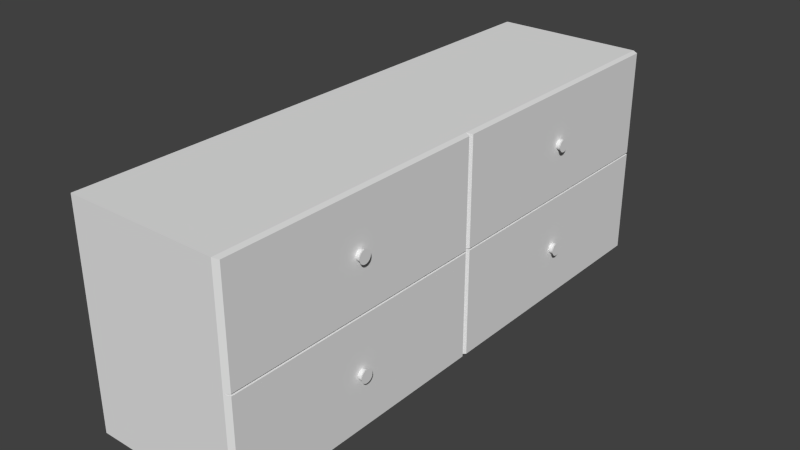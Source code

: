 # Source: Schlafzimmer_Kommode.blend  (saved by Blender 2.74.0; exported with 4.5.12 LTS)
import bpy
from mathutils import Matrix  # noqa: F401  (used for matrix-valued properties, if any)

bpy.ops.wm.read_factory_settings(use_empty=True)
scene = bpy.context.scene
scene.name = 'Scene'

# ---- collections
col_collection_1 = bpy.data.collections.new('Collection 1'); scene.collection.children.link(col_collection_1)

# ---- materials (node trees are filled in below, after node groups)
mat_material_003 = bpy.data.materials.new('Material.003')
mat_material_003.alpha_threshold = 0.0
mat_material_003.use_transparent_shadow = False
mat_material_003.roughness = 0.5
mat_material_003.line_color = (0.0, 0.0, 0.0, 1.0)
mat_material_001 = bpy.data.materials.new('Material.001')
mat_material_001.alpha_threshold = 0.0
mat_material_001.use_transparent_shadow = False
mat_material_001.roughness = 0.5
mat_material_001.line_color = (0.0, 0.0, 0.0, 1.0)
mat_material_004 = bpy.data.materials.new('Material.004')
mat_material_004.alpha_threshold = 0.0
mat_material_004.use_transparent_shadow = False
mat_material_004.roughness = 0.5
mat_material_004.line_color = (0.0, 0.0, 0.0, 1.0)
mat_material_005 = bpy.data.materials.new('Material.005')
mat_material_005.alpha_threshold = 0.0
mat_material_005.use_transparent_shadow = False
mat_material_005.roughness = 0.5
mat_material_005.line_color = (0.0, 0.0, 0.0, 1.0)
mat_material_006 = bpy.data.materials.new('Material.006')
mat_material_006.alpha_threshold = 0.0
mat_material_006.use_transparent_shadow = False
mat_material_006.roughness = 0.5
mat_material_006.line_color = (0.0, 0.0, 0.0, 1.0)

# ---- material node trees

# ---- world
world_world = bpy.data.worlds.new('World'); scene.world = world_world
world_world.color = (0.05088, 0.05088, 0.05088)
world_world.use_sun_shadow = False
world_world.sun_shadow_jitter_overblur = 0.0
world_world.cycles.sampling_method = 'MANUAL'
world_world.cycles.sample_map_resolution = 256

# ---- meshes
me_cube_003 = bpy.data.meshes.new('Cube.003')
me_cube_003.from_pydata([(1.0, 1.0, -0.1991), (1.0, -1.0, -0.1991), (-1.0, -1.0, -0.1991), (-1.0, 1.0, -0.1991), (1.0, 1.0, 1.801), (1.0, -1.0, 1.801), (-1.0, -1.0, 1.801), (-1.0, 1.0, 1.801), (1.0, -5.364e-07, 1.801), (2.384e-07, 1.0, 1.801), (-5.364e-07, -1.0, 1.801), (-1.0, 1.788e-07, 1.801), (1.0, -5.364e-07, 1.801), (1.0, -1.0, 1.801), (2.384e-07, 1.0, 1.801), (-1.0, 1.0, 1.801), (-5.364e-07, -1.0, 1.801), (-1.0, -1.0, 1.801), (-1.0, 1.788e-07, 1.801), (1.0, 1.0, 1.801), (-1.49e-07, -1.788e-07, 1.801), (-0.01, -0.99, 1.872), (-0.99, -0.99, 1.872), (-0.99, -0.01, 1.872), (-0.01, -0.01, 1.872), (-0.01, 0.99, 1.872), (-0.99, 0.99, 1.872), (-0.99, 0.01, 1.872), (-0.01, 0.01, 1.872), (0.99, 0.99, 1.872), (0.99, 0.009999, 1.872), (0.01, 0.99, 1.872), (0.01, 0.01, 1.872), (0.99, -0.01, 1.872), (0.99, -0.99, 1.872), (0.009999, -0.99, 1.872), (0.01, -0.01, 1.872), (-0.5005, -0.4815, 1.89), (-0.5005, -0.4815, 1.916), (-0.4913, -0.4819, 1.89), (-0.4913, -0.4819, 1.916), (-0.4824, -0.483, 1.89), (-0.4824, -0.483, 1.916), (-0.4742, -0.4847, 1.89), (-0.4742, -0.4847, 1.916), (-0.467, -0.487, 1.89), (-0.467, -0.487, 1.916), (-0.4612, -0.4898, 1.89), (-0.4612, -0.4898, 1.916), (-0.4568, -0.493, 1.89), (-0.4568, -0.493, 1.916), (-0.4541, -0.4965, 1.89), (-0.4541, -0.4965, 1.916), (-0.4532, -0.5001, 1.89), (-0.4532, -0.5001, 1.916), (-0.4541, -0.5037, 1.89), (-0.4541, -0.5037, 1.916), (-0.4568, -0.5072, 1.89), (-0.4568, -0.5072, 1.916), (-0.4612, -0.5104, 1.89), (-0.4612, -0.5104, 1.916), (-0.467, -0.5132, 1.89), (-0.467, -0.5132, 1.916), (-0.4742, -0.5155, 1.89), (-0.4742, -0.5155, 1.916), (-0.4824, -0.5172, 1.89), (-0.4824, -0.5172, 1.916), (-0.4913, -0.5183, 1.89), (-0.4913, -0.5183, 1.916), (-0.5005, -0.5186, 1.89), (-0.5005, -0.5186, 1.916), (-0.5097, -0.5183, 1.89), (-0.5097, -0.5183, 1.916), (-0.5186, -0.5172, 1.89), (-0.5186, -0.5172, 1.916), (-0.5268, -0.5155, 1.89), (-0.5268, -0.5155, 1.916), (-0.534, -0.5132, 1.89), (-0.534, -0.5132, 1.916), (-0.5398, -0.5104, 1.89), (-0.5398, -0.5104, 1.916), (-0.5442, -0.5072, 1.89), (-0.5442, -0.5072, 1.916), (-0.5469, -0.5037, 1.89), (-0.5469, -0.5037, 1.916), (-0.5478, -0.5001, 1.89), (-0.5478, -0.5001, 1.916), (-0.5469, -0.4965, 1.89), (-0.5469, -0.4965, 1.916), (-0.5442, -0.493, 1.89), (-0.5442, -0.493, 1.916), (-0.5398, -0.4898, 1.89), (-0.5398, -0.4898, 1.916), (-0.534, -0.487, 1.89), (-0.534, -0.487, 1.916), (-0.5268, -0.4847, 1.89), (-0.5268, -0.4847, 1.916), (-0.5186, -0.483, 1.89), (-0.5186, -0.483, 1.916), (-0.5097, -0.4819, 1.89), (-0.5097, -0.4819, 1.916), (-0.4888, -0.4771, 1.944), (-0.5005, -0.4766, 1.944), (-0.4776, -0.4784, 1.944), (-0.4673, -0.4806, 1.944), (-0.4582, -0.4835, 1.944), (-0.4508, -0.4871, 1.944), (-0.4452, -0.4911, 1.944), (-0.4418, -0.4955, 1.944), (-0.4407, -0.5001, 1.944), (-0.4418, -0.5047, 1.944), (-0.4452, -0.5091, 1.944), (-0.4508, -0.5131, 1.944), (-0.4582, -0.5167, 1.944), (-0.4673, -0.5196, 1.944), (-0.4776, -0.5218, 1.944), (-0.4888, -0.5231, 1.944), (-0.5005, -0.5235, 1.944), (-0.5122, -0.5231, 1.944), (-0.5234, -0.5218, 1.944), (-0.5337, -0.5196, 1.944), (-0.5428, -0.5167, 1.944), (-0.5502, -0.5131, 1.944), (-0.5558, -0.5091, 1.944), (-0.5592, -0.5047, 1.944), (-0.5603, -0.5001, 1.944), (-0.5592, -0.4955, 1.944), (-0.5558, -0.4911, 1.944), (-0.5502, -0.4871, 1.944), (-0.5428, -0.4835, 1.944), (-0.5337, -0.4806, 1.944), (-0.5234, -0.4784, 1.944), (-0.5122, -0.4771, 1.944), (-0.5005, -0.4815, 1.872), (-0.4913, -0.4819, 1.872), (-0.4824, -0.483, 1.872), (-0.4742, -0.4847, 1.872), (-0.467, -0.487, 1.872), (-0.4612, -0.4898, 1.872), (-0.4568, -0.493, 1.872), (-0.4541, -0.4965, 1.872), (-0.4532, -0.5001, 1.872), (-0.4541, -0.5037, 1.872), (-0.4568, -0.5072, 1.872), (-0.4612, -0.5104, 1.872), (-0.467, -0.5132, 1.872), (-0.4742, -0.5155, 1.872), (-0.4824, -0.5172, 1.872), (-0.4913, -0.5183, 1.872), (-0.5005, -0.5186, 1.872), (-0.5097, -0.5183, 1.872), (-0.5186, -0.5172, 1.872), (-0.5268, -0.5155, 1.872), (-0.534, -0.5132, 1.872), (-0.5398, -0.5104, 1.872), (-0.5442, -0.5072, 1.872), (-0.5469, -0.5037, 1.872), (-0.5478, -0.5001, 1.872), (-0.5469, -0.4965, 1.872), (-0.5442, -0.493, 1.872), (-0.5398, -0.4898, 1.872), (-0.534, -0.487, 1.872), (-0.5268, -0.4847, 1.872), (-0.5186, -0.483, 1.872), (-0.5097, -0.4819, 1.872), (0.4999, -0.4815, 1.89), (0.4999, -0.4815, 1.916), (0.5091, -0.4818, 1.89), (0.5091, -0.4818, 1.916), (0.518, -0.4829, 1.89), (0.518, -0.4829, 1.916), (0.5261, -0.4846, 1.89), (0.5261, -0.4846, 1.916), (0.5333, -0.4869, 1.89), (0.5333, -0.4869, 1.916), (0.5392, -0.4897, 1.89), (0.5392, -0.4897, 1.916), (0.5436, -0.4929, 1.89), (0.5436, -0.4929, 1.916), (0.5463, -0.4964, 1.89), (0.5463, -0.4964, 1.916), (0.5472, -0.5, 1.89), (0.5472, -0.5, 1.916), (0.5463, -0.5036, 1.89), (0.5463, -0.5036, 1.916), (0.5436, -0.5071, 1.89), (0.5436, -0.5071, 1.916), (0.5392, -0.5103, 1.89), (0.5392, -0.5103, 1.916), (0.5333, -0.5131, 1.89), (0.5333, -0.5131, 1.916), (0.5261, -0.5154, 1.89), (0.5261, -0.5154, 1.916), (0.518, -0.5171, 1.89), (0.518, -0.5171, 1.916), (0.5091, -0.5182, 1.89), (0.5091, -0.5182, 1.916), (0.4999, -0.5186, 1.89), (0.4999, -0.5186, 1.916), (0.4906, -0.5182, 1.89), (0.4906, -0.5182, 1.916), (0.4818, -0.5171, 1.89), (0.4818, -0.5171, 1.916), (0.4736, -0.5154, 1.89), (0.4736, -0.5154, 1.916), (0.4664, -0.5131, 1.89), (0.4664, -0.5131, 1.916), (0.4605, -0.5103, 1.89), (0.4605, -0.5103, 1.916), (0.4562, -0.5071, 1.89), (0.4562, -0.5071, 1.916), (0.4535, -0.5036, 1.89), (0.4535, -0.5036, 1.916), (0.4525, -0.5, 1.89), (0.4525, -0.5, 1.916), (0.4535, -0.4964, 1.89), (0.4535, -0.4964, 1.916), (0.4562, -0.4929, 1.89), (0.4562, -0.4929, 1.916), (0.4605, -0.4897, 1.89), (0.4605, -0.4897, 1.916), (0.4664, -0.4869, 1.89), (0.4664, -0.4869, 1.916), (0.4736, -0.4846, 1.89), (0.4736, -0.4846, 1.916), (0.4818, -0.4829, 1.89), (0.4818, -0.4829, 1.916), (0.4906, -0.4818, 1.89), (0.4906, -0.4818, 1.916), (0.5115, -0.477, 1.943), (0.4999, -0.4766, 1.943), (0.5227, -0.4783, 1.943), (0.5331, -0.4805, 1.943), (0.5422, -0.4834, 1.943), (0.5496, -0.487, 1.943), (0.5551, -0.491, 1.943), (0.5585, -0.4954, 1.943), (0.5597, -0.5, 1.943), (0.5585, -0.5046, 1.943), (0.5551, -0.509, 1.943), (0.5496, -0.513, 1.943), (0.5422, -0.5166, 1.943), (0.5331, -0.5195, 1.943), (0.5227, -0.5217, 1.943), (0.5115, -0.523, 1.943), (0.4999, -0.5235, 1.943), (0.4882, -0.523, 1.943), (0.477, -0.5217, 1.943), (0.4666, -0.5195, 1.943), (0.4576, -0.5166, 1.943), (0.4501, -0.513, 1.943), (0.4446, -0.509, 1.943), (0.4412, -0.5046, 1.943), (0.44, -0.5, 1.943), (0.4412, -0.4954, 1.943), (0.4446, -0.491, 1.943), (0.4501, -0.487, 1.943), (0.4576, -0.4834, 1.943), (0.4666, -0.4805, 1.943), (0.477, -0.4783, 1.943), (0.4882, -0.477, 1.943), (0.4999, -0.4815, 1.871), (0.5091, -0.4818, 1.871), (0.518, -0.4829, 1.871), (0.5261, -0.4846, 1.871), (0.5333, -0.4869, 1.871), (0.5392, -0.4897, 1.871), (0.5436, -0.4929, 1.871), (0.5463, -0.4964, 1.871), (0.5472, -0.5, 1.871), (0.5463, -0.5036, 1.871), (0.5436, -0.5071, 1.871), (0.5392, -0.5103, 1.871), (0.5333, -0.5131, 1.871), (0.5261, -0.5154, 1.871), (0.518, -0.5171, 1.871), (0.5091, -0.5182, 1.871), (0.4999, -0.5186, 1.871), (0.4906, -0.5182, 1.871), (0.4818, -0.5171, 1.871), (0.4736, -0.5154, 1.871), (0.4664, -0.5131, 1.871), (0.4605, -0.5103, 1.871), (0.4562, -0.5071, 1.871), (0.4535, -0.5036, 1.871), (0.4525, -0.5, 1.871), (0.4535, -0.4964, 1.871), (0.4562, -0.4929, 1.871), (0.4605, -0.4897, 1.871), (0.4664, -0.4869, 1.871), (0.4736, -0.4846, 1.871), (0.4818, -0.4829, 1.871), (0.4906, -0.4818, 1.871), (0.4994, 0.5185, 1.891), (0.4994, 0.5185, 1.917), (0.5086, 0.5182, 1.891), (0.5086, 0.5182, 1.917), (0.5175, 0.5171, 1.891), (0.5175, 0.5171, 1.917), (0.5257, 0.5154, 1.891), (0.5257, 0.5154, 1.917), (0.5329, 0.5131, 1.891), (0.5329, 0.5131, 1.917), (0.5387, 0.5103, 1.891), (0.5387, 0.5103, 1.917), (0.5431, 0.5071, 1.891), (0.5431, 0.5071, 1.917), (0.5458, 0.5036, 1.891), (0.5458, 0.5036, 1.917), (0.5467, 0.5, 1.891), (0.5467, 0.5, 1.917), (0.5458, 0.4964, 1.891), (0.5458, 0.4964, 1.917), (0.5431, 0.4929, 1.891), (0.5431, 0.4929, 1.917), (0.5387, 0.4897, 1.891), (0.5387, 0.4897, 1.917), (0.5329, 0.4869, 1.891), (0.5329, 0.4869, 1.917), (0.5257, 0.4846, 1.891), (0.5257, 0.4846, 1.917), (0.5175, 0.4828, 1.891), (0.5175, 0.4828, 1.917), (0.5086, 0.4818, 1.891), (0.5086, 0.4818, 1.917), (0.4994, 0.4814, 1.891), (0.4994, 0.4814, 1.917), (0.4902, 0.4818, 1.891), (0.4902, 0.4818, 1.917), (0.4813, 0.4828, 1.891), (0.4813, 0.4828, 1.917), (0.4731, 0.4846, 1.891), (0.4731, 0.4846, 1.917), (0.4659, 0.4869, 1.891), (0.4659, 0.4869, 1.917), (0.4601, 0.4897, 1.891), (0.4601, 0.4897, 1.917), (0.4557, 0.4929, 1.891), (0.4557, 0.4929, 1.917), (0.453, 0.4964, 1.891), (0.453, 0.4964, 1.917), (0.4521, 0.5, 1.891), (0.4521, 0.5, 1.917), (0.453, 0.5036, 1.891), (0.453, 0.5036, 1.917), (0.4557, 0.5071, 1.891), (0.4557, 0.5071, 1.917), (0.4601, 0.5103, 1.891), (0.4601, 0.5103, 1.917), (0.4659, 0.5131, 1.891), (0.4659, 0.5131, 1.917), (0.4731, 0.5154, 1.891), (0.4731, 0.5154, 1.917), (0.4813, 0.5171, 1.891), (0.4813, 0.5171, 1.917), (0.4902, 0.5182, 1.891), (0.4902, 0.5182, 1.917), (0.5111, 0.523, 1.944), (0.4994, 0.5234, 1.944), (0.5223, 0.5217, 1.944), (0.5326, 0.5195, 1.944), (0.5417, 0.5166, 1.944), (0.5491, 0.513, 1.944), (0.5547, 0.509, 1.944), (0.5581, 0.5046, 1.944), (0.5592, 0.5, 1.944), (0.5581, 0.4954, 1.944), (0.5547, 0.491, 1.944), (0.5491, 0.487, 1.944), (0.5417, 0.4834, 1.944), (0.5326, 0.4805, 1.944), (0.5223, 0.4783, 1.944), (0.5111, 0.477, 1.944), (0.4994, 0.4765, 1.944), (0.4877, 0.477, 1.944), (0.4765, 0.4783, 1.944), (0.4662, 0.4805, 1.944), (0.4571, 0.4834, 1.944), (0.4497, 0.487, 1.944), (0.4441, 0.491, 1.944), (0.4407, 0.4954, 1.944), (0.4396, 0.5, 1.944), (0.4407, 0.5046, 1.944), (0.4441, 0.509, 1.944), (0.4497, 0.513, 1.944), (0.4571, 0.5166, 1.944), (0.4662, 0.5195, 1.944), (0.4765, 0.5217, 1.944), (0.4877, 0.523, 1.944), (0.4994, 0.5185, 1.872), (0.5086, 0.5182, 1.872), (0.5175, 0.5171, 1.872), (0.5257, 0.5154, 1.872), (0.5329, 0.5131, 1.872), (0.5387, 0.5103, 1.872), (0.5431, 0.5071, 1.872), (0.5458, 0.5036, 1.872), (0.5467, 0.5, 1.872), (0.5458, 0.4964, 1.872), (0.5431, 0.4929, 1.872), (0.5387, 0.4897, 1.872), (0.5329, 0.4869, 1.872), (0.5257, 0.4846, 1.872), (0.5175, 0.4828, 1.872), (0.5086, 0.4818, 1.872), (0.4994, 0.4814, 1.872), (0.4902, 0.4818, 1.872), (0.4813, 0.4828, 1.872), (0.4731, 0.4846, 1.872), (0.4659, 0.4869, 1.872), (0.4601, 0.4897, 1.872), (0.4557, 0.4929, 1.872), (0.453, 0.4964, 1.872), (0.4521, 0.5, 1.872), (0.453, 0.5036, 1.872), (0.4557, 0.5071, 1.872), (0.4601, 0.5103, 1.872), (0.4659, 0.5131, 1.872), (0.4731, 0.5154, 1.872), (0.4813, 0.5171, 1.872), (0.4902, 0.5182, 1.872), (-0.5012, 0.5195, 1.89), (-0.5012, 0.5195, 1.916), (-0.492, 0.5191, 1.89), (-0.492, 0.5191, 1.916), (-0.4831, 0.5181, 1.89), (-0.4831, 0.5181, 1.916), (-0.4749, 0.5164, 1.89), (-0.4749, 0.5164, 1.916), (-0.4677, 0.5141, 1.89), (-0.4677, 0.5141, 1.916), (-0.4618, 0.5112, 1.89), (-0.4618, 0.5112, 1.916), (-0.4575, 0.508, 1.89), (-0.4575, 0.508, 1.916), (-0.4548, 0.5046, 1.89), (-0.4548, 0.5046, 1.916), (-0.4539, 0.5009, 1.89), (-0.4539, 0.5009, 1.916), (-0.4548, 0.4973, 1.89), (-0.4548, 0.4973, 1.916), (-0.4575, 0.4938, 1.89), (-0.4575, 0.4938, 1.916), (-0.4618, 0.4906, 1.89), (-0.4618, 0.4906, 1.916), (-0.4677, 0.4878, 1.89), (-0.4677, 0.4878, 1.916), (-0.4749, 0.4855, 1.89), (-0.4749, 0.4855, 1.916), (-0.4831, 0.4838, 1.89), (-0.4831, 0.4838, 1.916), (-0.492, 0.4827, 1.89), (-0.492, 0.4827, 1.916), (-0.5012, 0.4824, 1.89), (-0.5012, 0.4824, 1.916), (-0.5104, 0.4827, 1.89), (-0.5104, 0.4827, 1.916), (-0.5193, 0.4838, 1.89), (-0.5193, 0.4838, 1.916), (-0.5275, 0.4855, 1.89), (-0.5275, 0.4855, 1.916), (-0.5346, 0.4878, 1.89), (-0.5346, 0.4878, 1.916), (-0.5405, 0.4906, 1.89), (-0.5405, 0.4906, 1.916), (-0.5449, 0.4938, 1.89), (-0.5449, 0.4938, 1.916), (-0.5476, 0.4973, 1.89), (-0.5476, 0.4973, 1.916), (-0.5485, 0.5009, 1.89), (-0.5485, 0.5009, 1.916), (-0.5476, 0.5046, 1.89), (-0.5476, 0.5046, 1.916), (-0.5449, 0.508, 1.89), (-0.5449, 0.508, 1.916), (-0.5405, 0.5112, 1.89), (-0.5405, 0.5112, 1.916), (-0.5346, 0.5141, 1.89), (-0.5346, 0.5141, 1.916), (-0.5275, 0.5164, 1.89), (-0.5275, 0.5164, 1.916), (-0.5193, 0.5181, 1.89), (-0.5193, 0.5181, 1.916), (-0.5104, 0.5191, 1.89), (-0.5104, 0.5191, 1.916), (-0.4895, 0.5239, 1.944), (-0.5012, 0.5244, 1.944), (-0.4783, 0.5226, 1.944), (-0.468, 0.5204, 1.944), (-0.4589, 0.5175, 1.944), (-0.4515, 0.514, 1.944), (-0.4459, 0.5099, 1.944), (-0.4425, 0.5055, 1.944), (-0.4414, 0.5009, 1.944), (-0.4425, 0.4964, 1.944), (-0.4459, 0.492, 1.944), (-0.4515, 0.4879, 1.944), (-0.4589, 0.4844, 1.944), (-0.468, 0.4814, 1.944), (-0.4783, 0.4793, 1.944), (-0.4895, 0.4779, 1.944), (-0.5012, 0.4775, 1.944), (-0.5129, 0.4779, 1.944), (-0.5241, 0.4793, 1.944), (-0.5344, 0.4814, 1.944), (-0.5435, 0.4844, 1.944), (-0.5509, 0.4879, 1.944), (-0.5564, 0.492, 1.944), (-0.5599, 0.4964, 1.944), (-0.561, 0.5009, 1.944), (-0.5599, 0.5055, 1.944), (-0.5564, 0.5099, 1.944), (-0.5509, 0.514, 1.944), (-0.5435, 0.5175, 1.944), (-0.5344, 0.5204, 1.944), (-0.5241, 0.5226, 1.944), (-0.5129, 0.5239, 1.944), (-0.5012, 0.5195, 1.872), (-0.492, 0.5191, 1.872), (-0.4831, 0.5181, 1.872), (-0.4749, 0.5164, 1.872), (-0.4677, 0.5141, 1.872), (-0.4618, 0.5112, 1.872), (-0.4575, 0.508, 1.872), (-0.4548, 0.5046, 1.872), (-0.4539, 0.5009, 1.872), (-0.4548, 0.4973, 1.872), (-0.4575, 0.4938, 1.872), (-0.4618, 0.4906, 1.872), (-0.4677, 0.4878, 1.872), (-0.4749, 0.4855, 1.872), (-0.4831, 0.4838, 1.872), (-0.492, 0.4827, 1.872), (-0.5012, 0.4824, 1.872), (-0.5104, 0.4827, 1.872), (-0.5193, 0.4838, 1.872), (-0.5275, 0.4855, 1.872), (-0.5346, 0.4878, 1.872), (-0.5405, 0.4906, 1.872), (-0.5449, 0.4938, 1.872), (-0.5476, 0.4973, 1.872), (-0.5485, 0.5009, 1.872), (-0.5476, 0.5046, 1.872), (-0.5449, 0.508, 1.872), (-0.5405, 0.5112, 1.872), (-0.5346, 0.5141, 1.872), (-0.5275, 0.5164, 1.872), (-0.5193, 0.5181, 1.872), (-0.5104, 0.5191, 1.872)], [], [(0, 1, 2, 3), (8, 4, 19, 12), (0, 4, 8, 5, 1), (1, 5, 10, 6, 2), (2, 6, 11, 7, 3), (4, 0, 3, 7, 9), (4, 9, 14, 19), (10, 5, 13, 16), (11, 6, 17, 18), (20, 18, 23, 24), (12, 20, 36, 33), (20, 12, 30, 32), (18, 20, 28, 27), (7, 11, 18, 15), (6, 10, 16, 17), (9, 7, 15, 14), (5, 8, 12, 13), (24, 23, 22, 21), (16, 20, 24, 21), (18, 17, 22, 23), (17, 16, 21, 22), (25, 26, 27, 28), (20, 14, 25, 28), (15, 18, 27, 26), (14, 15, 26, 25), (29, 31, 32, 30), (14, 20, 32, 31), (19, 14, 31, 29), (12, 19, 29, 30), (33, 36, 35, 34), (20, 16, 35, 36), (16, 13, 34, 35), (13, 12, 33, 34), (37, 38, 40, 39), (39, 40, 42, 41), (41, 42, 44, 43), (43, 44, 46, 45), (45, 46, 48, 47), (47, 48, 50, 49), (49, 50, 52, 51), (51, 52, 54, 53), (53, 54, 56, 55), (55, 56, 58, 57), (57, 58, 60, 59), (59, 60, 62, 61), (61, 62, 64, 63), (63, 64, 66, 65), (65, 66, 68, 67), (67, 68, 70, 69), (69, 70, 72, 71), (71, 72, 74, 73), (73, 74, 76, 75), (75, 76, 78, 77), (77, 78, 80, 79), (79, 80, 82, 81), (81, 82, 84, 83), (83, 84, 86, 85), (85, 86, 88, 87), (87, 88, 90, 89), (89, 90, 92, 91), (91, 92, 94, 93), (93, 94, 96, 95), (95, 96, 98, 97), (94, 92, 128, 129), (99, 100, 38, 37), (97, 98, 100, 99), (99, 37, 133, 164), (101, 102, 132, 131, 130, 129, 128, 127, 126, 125, 124, 123, 122, 121, 120, 119, 118, 117, 116, 115, 114, 113, 112, 111, 110, 109, 108, 107, 106, 105, 104, 103), (72, 70, 117, 118), (50, 48, 106, 107), (100, 98, 131, 132), (78, 76, 120, 121), (56, 54, 109, 110), (84, 82, 123, 124), (62, 60, 112, 113), (90, 88, 126, 127), (46, 44, 104, 105), (68, 66, 115, 116), (96, 94, 129, 130), (74, 72, 118, 119), (52, 50, 107, 108), (38, 100, 132, 102), (80, 78, 121, 122), (58, 56, 110, 111), (86, 84, 124, 125), (42, 40, 101, 103), (64, 62, 113, 114), (92, 90, 127, 128), (48, 46, 105, 106), (70, 68, 116, 117), (98, 96, 130, 131), (76, 74, 119, 120), (40, 38, 102, 101), (54, 52, 108, 109), (82, 80, 122, 123), (60, 58, 111, 112), (88, 86, 125, 126), (44, 42, 103, 104), (66, 64, 114, 115), (133, 134, 135, 136, 137, 138, 139, 140, 141, 142, 143, 144, 145, 146, 147, 148, 149, 150, 151, 152, 153, 154, 155, 156, 157, 158, 159, 160, 161, 162, 163, 164), (77, 79, 154, 153), (55, 57, 143, 142), (83, 85, 157, 156), (39, 41, 135, 134), (61, 63, 146, 145), (89, 91, 160, 159), (45, 47, 138, 137), (67, 69, 149, 148), (95, 97, 163, 162), (73, 75, 152, 151), (37, 39, 134, 133), (51, 53, 141, 140), (79, 81, 155, 154), (57, 59, 144, 143), (85, 87, 158, 157), (41, 43, 136, 135), (63, 65, 147, 146), (91, 93, 161, 160), (69, 71, 150, 149), (47, 49, 139, 138), (97, 99, 164, 163), (75, 77, 153, 152), (53, 55, 142, 141), (81, 83, 156, 155), (59, 61, 145, 144), (87, 89, 159, 158), (43, 45, 137, 136), (65, 67, 148, 147), (93, 95, 162, 161), (71, 73, 151, 150), (49, 51, 140, 139), (165, 166, 168, 167), (167, 168, 170, 169), (169, 170, 172, 171), (171, 172, 174, 173), (173, 174, 176, 175), (175, 176, 178, 177), (177, 178, 180, 179), (179, 180, 182, 181), (181, 182, 184, 183), (183, 184, 186, 185), (185, 186, 188, 187), (187, 188, 190, 189), (189, 190, 192, 191), (191, 192, 194, 193), (193, 194, 196, 195), (195, 196, 198, 197), (197, 198, 200, 199), (199, 200, 202, 201), (201, 202, 204, 203), (203, 204, 206, 205), (205, 206, 208, 207), (207, 208, 210, 209), (209, 210, 212, 211), (211, 212, 214, 213), (213, 214, 216, 215), (215, 216, 218, 217), (217, 218, 220, 219), (219, 220, 222, 221), (221, 222, 224, 223), (223, 224, 226, 225), (222, 220, 256, 257), (227, 228, 166, 165), (225, 226, 228, 227), (227, 165, 261, 292), (229, 230, 260, 259, 258, 257, 256, 255, 254, 253, 252, 251, 250, 249, 248, 247, 246, 245, 244, 243, 242, 241, 240, 239, 238, 237, 236, 235, 234, 233, 232, 231), (200, 198, 245, 246), (178, 176, 234, 235), (228, 226, 259, 260), (206, 204, 248, 249), (184, 182, 237, 238), (212, 210, 251, 252), (190, 188, 240, 241), (218, 216, 254, 255), (174, 172, 232, 233), (196, 194, 243, 244), (224, 222, 257, 258), (202, 200, 246, 247), (180, 178, 235, 236), (166, 228, 260, 230), (208, 206, 249, 250), (186, 184, 238, 239), (214, 212, 252, 253), (170, 168, 229, 231), (192, 190, 241, 242), (220, 218, 255, 256), (176, 174, 233, 234), (198, 196, 244, 245), (226, 224, 258, 259), (204, 202, 247, 248), (168, 166, 230, 229), (182, 180, 236, 237), (210, 208, 250, 251), (188, 186, 239, 240), (216, 214, 253, 254), (172, 170, 231, 232), (194, 192, 242, 243), (261, 262, 263, 264, 265, 266, 267, 268, 269, 270, 271, 272, 273, 274, 275, 276, 277, 278, 279, 280, 281, 282, 283, 284, 285, 286, 287, 288, 289, 290, 291, 292), (205, 207, 282, 281), (183, 185, 271, 270), (211, 213, 285, 284), (167, 169, 263, 262), (189, 191, 274, 273), (217, 219, 288, 287), (173, 175, 266, 265), (195, 197, 277, 276), (223, 225, 291, 290), (201, 203, 280, 279), (165, 167, 262, 261), (179, 181, 269, 268), (207, 209, 283, 282), (185, 187, 272, 271), (213, 215, 286, 285), (169, 171, 264, 263), (191, 193, 275, 274), (219, 221, 289, 288), (197, 199, 278, 277), (175, 177, 267, 266), (225, 227, 292, 291), (203, 205, 281, 280), (181, 183, 270, 269), (209, 211, 284, 283), (187, 189, 273, 272), (215, 217, 287, 286), (171, 173, 265, 264), (193, 195, 276, 275), (221, 223, 290, 289), (199, 201, 279, 278), (177, 179, 268, 267), (293, 294, 296, 295), (295, 296, 298, 297), (297, 298, 300, 299), (299, 300, 302, 301), (301, 302, 304, 303), (303, 304, 306, 305), (305, 306, 308, 307), (307, 308, 310, 309), (309, 310, 312, 311), (311, 312, 314, 313), (313, 314, 316, 315), (315, 316, 318, 317), (317, 318, 320, 319), (319, 320, 322, 321), (321, 322, 324, 323), (323, 324, 326, 325), (325, 326, 328, 327), (327, 328, 330, 329), (329, 330, 332, 331), (331, 332, 334, 333), (333, 334, 336, 335), (335, 336, 338, 337), (337, 338, 340, 339), (339, 340, 342, 341), (341, 342, 344, 343), (343, 344, 346, 345), (345, 346, 348, 347), (347, 348, 350, 349), (349, 350, 352, 351), (351, 352, 354, 353), (350, 348, 384, 385), (355, 356, 294, 293), (353, 354, 356, 355), (355, 293, 389, 420), (357, 358, 388, 387, 386, 385, 384, 383, 382, 381, 380, 379, 378, 377, 376, 375, 374, 373, 372, 371, 370, 369, 368, 367, 366, 365, 364, 363, 362, 361, 360, 359), (328, 326, 373, 374), (306, 304, 362, 363), (356, 354, 387, 388), (334, 332, 376, 377), (312, 310, 365, 366), (340, 338, 379, 380), (318, 316, 368, 369), (346, 344, 382, 383), (302, 300, 360, 361), (324, 322, 371, 372), (352, 350, 385, 386), (330, 328, 374, 375), (308, 306, 363, 364), (294, 356, 388, 358), (336, 334, 377, 378), (314, 312, 366, 367), (342, 340, 380, 381), (298, 296, 357, 359), (320, 318, 369, 370), (348, 346, 383, 384), (304, 302, 361, 362), (326, 324, 372, 373), (354, 352, 386, 387), (332, 330, 375, 376), (296, 294, 358, 357), (310, 308, 364, 365), (338, 336, 378, 379), (316, 314, 367, 368), (344, 342, 381, 382), (300, 298, 359, 360), (322, 320, 370, 371), (389, 390, 391, 392, 393, 394, 395, 396, 397, 398, 399, 400, 401, 402, 403, 404, 405, 406, 407, 408, 409, 410, 411, 412, 413, 414, 415, 416, 417, 418, 419, 420), (333, 335, 410, 409), (311, 313, 399, 398), (339, 341, 413, 412), (295, 297, 391, 390), (317, 319, 402, 401), (345, 347, 416, 415), (301, 303, 394, 393), (323, 325, 405, 404), (351, 353, 419, 418), (329, 331, 408, 407), (293, 295, 390, 389), (307, 309, 397, 396), (335, 337, 411, 410), (313, 315, 400, 399), (341, 343, 414, 413), (297, 299, 392, 391), (319, 321, 403, 402), (347, 349, 417, 416), (325, 327, 406, 405), (303, 305, 395, 394), (353, 355, 420, 419), (331, 333, 409, 408), (309, 311, 398, 397), (337, 339, 412, 411), (315, 317, 401, 400), (343, 345, 415, 414), (299, 301, 393, 392), (321, 323, 404, 403), (349, 351, 418, 417), (327, 329, 407, 406), (305, 307, 396, 395), (421, 422, 424, 423), (423, 424, 426, 425), (425, 426, 428, 427), (427, 428, 430, 429), (429, 430, 432, 431), (431, 432, 434, 433), (433, 434, 436, 435), (435, 436, 438, 437), (437, 438, 440, 439), (439, 440, 442, 441), (441, 442, 444, 443), (443, 444, 446, 445), (445, 446, 448, 447), (447, 448, 450, 449), (449, 450, 452, 451), (451, 452, 454, 453), (453, 454, 456, 455), (455, 456, 458, 457), (457, 458, 460, 459), (459, 460, 462, 461), (461, 462, 464, 463), (463, 464, 466, 465), (465, 466, 468, 467), (467, 468, 470, 469), (469, 470, 472, 471), (471, 472, 474, 473), (473, 474, 476, 475), (475, 476, 478, 477), (477, 478, 480, 479), (479, 480, 482, 481), (478, 476, 512, 513), (483, 484, 422, 421), (481, 482, 484, 483), (483, 421, 517, 548), (485, 486, 516, 515, 514, 513, 512, 511, 510, 509, 508, 507, 506, 505, 504, 503, 502, 501, 500, 499, 498, 497, 496, 495, 494, 493, 492, 491, 490, 489, 488, 487), (456, 454, 501, 502), (434, 432, 490, 491), (484, 482, 515, 516), (462, 460, 504, 505), (440, 438, 493, 494), (468, 466, 507, 508), (446, 444, 496, 497), (474, 472, 510, 511), (430, 428, 488, 489), (452, 450, 499, 500), (480, 478, 513, 514), (458, 456, 502, 503), (436, 434, 491, 492), (422, 484, 516, 486), (464, 462, 505, 506), (442, 440, 494, 495), (470, 468, 508, 509), (426, 424, 485, 487), (448, 446, 497, 498), (476, 474, 511, 512), (432, 430, 489, 490), (454, 452, 500, 501), (482, 480, 514, 515), (460, 458, 503, 504), (424, 422, 486, 485), (438, 436, 492, 493), (466, 464, 506, 507), (444, 442, 495, 496), (472, 470, 509, 510), (428, 426, 487, 488), (450, 448, 498, 499), (517, 518, 519, 520, 521, 522, 523, 524, 525, 526, 527, 528, 529, 530, 531, 532, 533, 534, 535, 536, 537, 538, 539, 540, 541, 542, 543, 544, 545, 546, 547, 548), (461, 463, 538, 537), (439, 441, 527, 526), (467, 469, 541, 540), (423, 425, 519, 518), (445, 447, 530, 529), (473, 475, 544, 543), (429, 431, 522, 521), (451, 453, 533, 532), (479, 481, 547, 546), (457, 459, 536, 535), (421, 423, 518, 517), (435, 437, 525, 524), (463, 465, 539, 538), (441, 443, 528, 527), (469, 471, 542, 541), (425, 427, 520, 519), (447, 449, 531, 530), (475, 477, 545, 544), (453, 455, 534, 533), (431, 433, 523, 522), (481, 483, 548, 547), (459, 461, 537, 536), (437, 439, 526, 525), (465, 467, 540, 539), (443, 445, 529, 528), (471, 473, 543, 542), (427, 429, 521, 520), (449, 451, 532, 531), (477, 479, 546, 545), (455, 457, 535, 534), (433, 435, 524, 523)])
me_cube_003.polygons.foreach_set('material_index', [1, 1, 1, 1, 1, 1, 1, 1, 1, 1, 1, 1, 1, 1, 1, 1, 1, 1, 1, 1, 1, 1, 1, 1, 1, 1, 1, 1, 1, 1, 1, 1, 1, 0, 0, 0, 0, 0, 0, 0, 0, 0, 0, 0, 0, 0, 0, 0, 0, 0, 0, 0, 0, 0, 0, 0, 0, 0, 0, 0, 0, 0, 0, 0, 0, 0, 0, 0, 0, 0, 0, 0, 0, 0, 0, 0, 0, 0, 0, 0, 0, 0, 0, 0, 0, 0, 0, 0, 0, 0, 0, 0, 0, 0, 0, 0, 0, 0, 0, 0, 0, 0, 0, 0, 0, 0, 0, 0, 0, 0, 0, 0, 0, 0, 0, 0, 0, 0, 0, 0, 0, 0, 0, 0, 0, 0, 0, 0, 0, 0, 0, 2, 2, 2, 2, 2, 2, 2, 2, 2, 2, 2, 2, 2, 2, 2, 2, 2, 2, 2, 2, 2, 2, 2, 2, 2, 2, 2, 2, 2, 2, 2, 2, 2, 2, 2, 2, 2, 2, 2, 2, 2, 2, 2, 2, 2, 2, 2, 2, 2, 2, 2, 2, 2, 2, 2, 2, 2, 2, 2, 2, 2, 2, 2, 2, 2, 2, 2, 2, 2, 2, 2, 2, 2, 2, 2, 2, 2, 2, 2, 2, 2, 2, 2, 2, 2, 2, 2, 2, 2, 2, 2, 2, 2, 2, 2, 2, 2, 2, 3, 3, 3, 3, 3, 3, 3, 3, 3, 3, 3, 3, 3, 3, 3, 3, 3, 3, 3, 3, 3, 3, 3, 3, 3, 3, 3, 3, 3, 3, 3, 3, 3, 3, 3, 3, 3, 3, 3, 3, 3, 3, 3, 3, 3, 3, 3, 3, 3, 3, 3, 3, 3, 3, 3, 3, 3, 3, 3, 3, 3, 3, 3, 3, 3, 3, 3, 3, 3, 3, 3, 3, 3, 3, 3, 3, 3, 3, 3, 3, 3, 3, 3, 3, 3, 3, 3, 3, 3, 3, 3, 3, 3, 3, 3, 3, 3, 3, 4, 4, 4, 4, 4, 4, 4, 4, 4, 4, 4, 4, 4, 4, 4, 4, 4, 4, 4, 4, 4, 4, 4, 4, 4, 4, 4, 4, 4, 4, 4, 4, 4, 4, 4, 4, 4, 4, 4, 4, 4, 4, 4, 4, 4, 4, 4, 4, 4, 4, 4, 4, 4, 4, 4, 4, 4, 4, 4, 4, 4, 4, 4, 4, 4, 4, 4, 4, 4, 4, 4, 4, 4, 4, 4, 4, 4, 4, 4, 4, 4, 4, 4, 4, 4, 4, 4, 4, 4, 4, 4, 4, 4, 4, 4, 4, 4, 4])
_uv = me_cube_003.uv_layers.new(name='UVMap')
_uv.uv.foreach_set('vector', [0.0884, 0.5481, 0.08936, 0.6277, 0.009767, 0.6287, 0.008807, 0.5491, 0.1608, 0.5903, 0.1673, 0.5522, 0.1679, 0.5528, 0.1616, 0.5903, 0.0884, 0.5481, 0.1673, 0.5522, 0.1608, 0.5903, 0.1652, 0.6239, 0.08936, 0.6277, 0.1837, 0.4424, 0.1837, 0.2331, 0.658, 0.2295, 0.6581, 0.2331, 0.6581, 0.4424, 0.4136, 0.4411, 0.4136, 0.2318, 0.9719, 0.2282, 0.972, 0.2318, 0.972, 0.4411, 0.6356, 0.2325, 0.6356, 0.4428, 0.1591, 0.4428, 0.1591, 0.2325, 0.3973, 0.2325, 0.1673, 0.5522, 0.2036, 0.5481, 0.2035, 0.5489, 0.1679, 0.5528, 0.2052, 0.6372, 0.1652, 0.6239, 0.1658, 0.6234, 0.2052, 0.6363, 0.2442, 0.5937, 0.2447, 0.6286, 0.244, 0.628, 0.2435, 0.5938, 0.6828, 0.7356, 0.6828, 0.9761, 0.6615, 0.9598, 0.6615, 0.7544, 0.6828, 0.4801, 0.6828, 0.7206, 0.6615, 0.7029, 0.6615, 0.4981, 0.6936, 0.7206, 0.6936, 0.4801, 0.7119, 0.4981, 0.7119, 0.7029, 0.6936, 0.9761, 0.6936, 0.7356, 0.7119, 0.7544, 0.7119, 0.9598, 0.2421, 0.5623, 0.2442, 0.5937, 0.2435, 0.5938, 0.2416, 0.5628, 0.2447, 0.6286, 0.2052, 0.6372, 0.2052, 0.6363, 0.244, 0.628, 0.2036, 0.5481, 0.2421, 0.5623, 0.2416, 0.5628, 0.2035, 0.5489, 0.1652, 0.6239, 0.1608, 0.5903, 0.1616, 0.5903, 0.1658, 0.6234, 0.6615, 0.7544, 0.6615, 0.9598, 0.4347, 0.9598, 0.4347, 0.7544, 0.4105, 0.7356, 0.6828, 0.7356, 0.6615, 0.7544, 0.4347, 0.7544, 0.6828, 0.9761, 0.4105, 0.9761, 0.4347, 0.9598, 0.6615, 0.9598, 0.4105, 0.9761, 0.4105, 0.7356, 0.4347, 0.7544, 0.4347, 0.9598, 0.9525, 0.7544, 0.9525, 0.9598, 0.7119, 0.9598, 0.7119, 0.7544, 0.6936, 0.7356, 0.9708, 0.7356, 0.9525, 0.7544, 0.7119, 0.7544, 0.9708, 0.9761, 0.6936, 0.9761, 0.7119, 0.9598, 0.9525, 0.9598, 0.9708, 0.7356, 0.9708, 0.9761, 0.9525, 0.9598, 0.9525, 0.7544, 0.9525, 0.4981, 0.9525, 0.7029, 0.7119, 0.7029, 0.7119, 0.4981, 0.9708, 0.7206, 0.6936, 0.7206, 0.7119, 0.7029, 0.9525, 0.7029, 0.9708, 0.4801, 0.9708, 0.7206, 0.9525, 0.7029, 0.9525, 0.4981, 0.6936, 0.4801, 0.9708, 0.4801, 0.9525, 0.4981, 0.7119, 0.4981, 0.6615, 0.4981, 0.6615, 0.7029, 0.4347, 0.7029, 0.4347, 0.4981, 0.6828, 0.7206, 0.4105, 0.7206, 0.4347, 0.7029, 0.6615, 0.7029, 0.4105, 0.7206, 0.4105, 0.4801, 0.4347, 0.4981, 0.4347, 0.7029, 0.4105, 0.4801, 0.6828, 0.4801, 0.6615, 0.4981, 0.4347, 0.4981, 0.01302, 0.5237, 0.2349, 0.5237, 0.2349, 0.7456, 0.01302, 0.7456, 0.01215, 0.5229, 0.234, 0.5229, 0.234, 0.7447, 0.01215, 0.7447, 0.01215, 0.5229, 0.234, 0.5229, 0.234, 0.7447, 0.01215, 0.7447, 0.01215, 0.5229, 0.234, 0.5229, 0.234, 0.7447, 0.01215, 0.7447, 0.01215, 0.5229, 0.234, 0.5229, 0.234, 0.7447, 0.01215, 0.7447, 0.01215, 0.5229, 0.234, 0.5229, 0.234, 0.7447, 0.01215, 0.7447, 0.01215, 0.5229, 0.234, 0.5229, 0.234, 0.7447, 0.01215, 0.7447, 0.01215, 0.5229, 0.234, 0.5229, 0.234, 0.7447, 0.01215, 0.7447, 0.01215, 0.5229, 0.234, 0.5229, 0.234, 0.7447, 0.01215, 0.7447, 0.01215, 0.5229, 0.234, 0.5229, 0.234, 0.7447, 0.01215, 0.7447, 0.01215, 0.5229, 0.234, 0.5229, 0.234, 0.7447, 0.01215, 0.7447, 0.01215, 0.5229, 0.234, 0.5229, 0.234, 0.7447, 0.01215, 0.7447, 0.01215, 0.5229, 0.234, 0.5229, 0.234, 0.7447, 0.01215, 0.7447, 0.01215, 0.5229, 0.234, 0.5229, 0.234, 0.7447, 0.01215, 0.7447, 0.01215, 0.5229, 0.234, 0.5229, 0.234, 0.7447, 0.01215, 0.7447, 0.01215, 0.5229, 0.234, 0.5229, 0.234, 0.7447, 0.01215, 0.7447, 0.01215, 0.5229, 0.234, 0.5229, 0.234, 0.7447, 0.01215, 0.7447, 0.01215, 0.5229, 0.234, 0.5229, 0.234, 0.7447, 0.01215, 0.7447, 0.01215, 0.5229, 0.234, 0.5229, 0.234, 0.7447, 0.01215, 0.7447, 0.01215, 0.5229, 0.234, 0.5229, 0.234, 0.7447, 0.01215, 0.7447, 0.01215, 0.5229, 0.234, 0.5229, 0.234, 0.7447, 0.01215, 0.7447, 0.01215, 0.5229, 0.234, 0.5229, 0.234, 0.7447, 0.01215, 0.7447, 0.01215, 0.5229, 0.234, 0.5229, 0.234, 0.7447, 0.01215, 0.7447, 0.01215, 0.5229, 0.234, 0.5229, 0.234, 0.7447, 0.01215, 0.7447, 0.01215, 0.5229, 0.234, 0.5229, 0.234, 0.7447, 0.01215, 0.7447, 0.01215, 0.5229, 0.234, 0.5229, 0.234, 0.7447, 0.01215, 0.7447, 0.01215, 0.5229, 0.234, 0.5229, 0.234, 0.7447, 0.01215, 0.7447, 0.01215, 0.5229, 0.234, 0.5229, 0.234, 0.7447, 0.01215, 0.7447, 0.01215, 0.5229, 0.234, 0.5229, 0.234, 0.7447, 0.01215, 0.7447, 0.01215, 0.5229, 0.234, 0.5229, 0.234, 0.7447, 0.01215, 0.7447, 0.01215, 0.5229, 0.234, 0.5229, 0.234, 0.7447, 0.01215, 0.7447, 0.01215, 0.5229, 0.234, 0.5229, 0.234, 0.7447, 0.01215, 0.7447, 0.01215, 0.5229, 0.234, 0.5229, 0.234, 0.7447, 0.01215, 0.7447, 0.01215, 0.5229, 0.234, 0.5229, 0.234, 0.7447, 0.01215, 0.7447, 0.1042, 0.9528, 0.1197, 0.9507, 0.1347, 0.9445, 0.1485, 0.9344, 0.1606, 0.9209, 0.1705, 0.9044, 0.1779, 0.8856, 0.1824, 0.8651, 0.1839, 0.8439, 0.1824, 0.8227, 0.1779, 0.8022, 0.1705, 0.7834, 0.1606, 0.7669, 0.1485, 0.7534, 0.1347, 0.7433, 0.1197, 0.7371, 0.1042, 0.735, 0.08858, 0.7371, 0.07361, 0.7433, 0.05982, 0.7534, 0.04773, 0.7669, 0.0378, 0.7834, 0.03043, 0.8022, 0.02589, 0.8227, 0.02435, 0.8439, 0.02589, 0.8651, 0.03043, 0.8856, 0.0378, 0.9044, 0.04773, 0.9209, 0.05982, 0.9344, 0.07361, 0.9445, 0.08858, 0.9507, 0.01215, 0.5229, 0.234, 0.5229, 0.234, 0.7447, 0.01215, 0.7447, 0.01215, 0.5229, 0.234, 0.5229, 0.234, 0.7447, 0.01215, 0.7447, 0.01215, 0.5229, 0.234, 0.5229, 0.234, 0.7447, 0.01215, 0.7447, 0.01215, 0.5229, 0.234, 0.5229, 0.234, 0.7447, 0.01215, 0.7447, 0.01215, 0.5229, 0.234, 0.5229, 0.234, 0.7447, 0.01215, 0.7447, 0.01215, 0.5229, 0.234, 0.5229, 0.234, 0.7447, 0.01215, 0.7447, 0.01215, 0.5229, 0.234, 0.5229, 0.234, 0.7447, 0.01215, 0.7447, 0.01215, 0.5229, 0.234, 0.5229, 0.234, 0.7447, 0.01215, 0.7447, 0.01215, 0.5229, 0.234, 0.5229, 0.234, 0.7447, 0.01215, 0.7447, 0.01215, 0.5229, 0.234, 0.5229, 0.234, 0.7447, 0.01215, 0.7447, 0.01215, 0.5229, 0.234, 0.5229, 0.234, 0.7447, 0.01215, 0.7447, 0.01215, 0.5229, 0.234, 0.5229, 0.234, 0.7447, 0.01215, 0.7447, 0.01215, 0.5229, 0.234, 0.5229, 0.234, 0.7447, 0.01215, 0.7447, 0.01215, 0.5229, 0.234, 0.5229, 0.234, 0.7447, 0.01215, 0.7447, 0.01215, 0.5229, 0.234, 0.5229, 0.234, 0.7447, 0.01215, 0.7447, 0.01215, 0.5229, 0.234, 0.5229, 0.234, 0.7447, 0.01215, 0.7447, 0.01215, 0.5229, 0.234, 0.5229, 0.234, 0.7447, 0.01215, 0.7447, 0.01215, 0.5229, 0.234, 0.5229, 0.234, 0.7447, 0.01215, 0.7447, 0.01215, 0.5229, 0.234, 0.5229, 0.234, 0.7447, 0.01215, 0.7447, 0.01215, 0.5229, 0.234, 0.5229, 0.234, 0.7447, 0.01215, 0.7447, 0.01215, 0.5229, 0.234, 0.5229, 0.234, 0.7447, 0.01215, 0.7447, 0.01215, 0.5229, 0.234, 0.5229, 0.234, 0.7447, 0.01215, 0.7447, 0.01215, 0.5229, 0.234, 0.5229, 0.234, 0.7447, 0.01215, 0.7447, 0.01215, 0.5229, 0.234, 0.5229, 0.234, 0.7447, 0.01215, 0.7447, 0.01302, 0.5237, 0.2349, 0.5237, 0.2349, 0.7456, 0.01302, 0.7456, 0.01215, 0.5229, 0.234, 0.5229, 0.234, 0.7447, 0.01215, 0.7447, 0.01215, 0.5229, 0.234, 0.5229, 0.234, 0.7447, 0.01215, 0.7447, 0.01215, 0.5229, 0.234, 0.5229, 0.234, 0.7447, 0.01215, 0.7447, 0.01215, 0.5229, 0.234, 0.5229, 0.234, 0.7447, 0.01215, 0.7447, 0.01215, 0.5229, 0.234, 0.5229, 0.234, 0.7447, 0.01215, 0.7447, 0.01215, 0.5229, 0.234, 0.5229, 0.234, 0.7447, 0.01215, 0.7447, 0.1048, 0.9536, 0.1203, 0.9515, 0.1353, 0.9453, 0.1491, 0.9353, 0.1612, 0.9217, 0.1711, 0.9052, 0.1785, 0.8864, 0.183, 0.866, 0.1846, 0.8447, 0.183, 0.8235, 0.1785, 0.8031, 0.1711, 0.7843, 0.1612, 0.7678, 0.1491, 0.7542, 0.1353, 0.7441, 0.1203, 0.738, 0.1048, 0.7359, 0.08921, 0.738, 0.07424, 0.7441, 0.06044, 0.7542, 0.04835, 0.7678, 0.03843, 0.7843, 0.03105, 0.8031, 0.02651, 0.8235, 0.02498, 0.8447, 0.02651, 0.866, 0.03105, 0.8864, 0.03843, 0.9052, 0.04835, 0.9217, 0.06044, 0.9353, 0.07424, 0.9453, 0.08921, 0.9515, 0.01215, 0.5229, 0.234, 0.5229, 0.234, 0.7447, 0.01215, 0.7447, 0.01215, 0.5229, 0.234, 0.5229, 0.234, 0.7447, 0.01215, 0.7447, 0.01215, 0.5229, 0.234, 0.5229, 0.234, 0.7447, 0.01215, 0.7447, 0.01215, 0.5229, 0.234, 0.5229, 0.234, 0.7447, 0.01215, 0.7447, 0.01215, 0.5229, 0.234, 0.5229, 0.234, 0.7447, 0.01215, 0.7447, 0.01215, 0.5229, 0.234, 0.5229, 0.234, 0.7447, 0.01215, 0.7447, 0.01215, 0.5229, 0.234, 0.5229, 0.234, 0.7447, 0.01215, 0.7447, 0.01215, 0.5229, 0.234, 0.5229, 0.234, 0.7447, 0.01215, 0.7447, 0.01215, 0.5229, 0.234, 0.5229, 0.234, 0.7447, 0.01215, 0.7447, 0.01215, 0.5229, 0.234, 0.5229, 0.234, 0.7447, 0.01215, 0.7447, 0.01302, 0.5237, 0.2349, 0.5237, 0.2349, 0.7456, 0.01302, 0.7456, 0.01215, 0.5229, 0.234, 0.5229, 0.234, 0.7447, 0.01215, 0.7447, 0.01215, 0.5229, 0.234, 0.5229, 0.234, 0.7447, 0.01215, 0.7447, 0.01215, 0.5229, 0.234, 0.5229, 0.234, 0.7447, 0.01215, 0.7447, 0.01215, 0.5229, 0.234, 0.5229, 0.234, 0.7447, 0.01215, 0.7447, 0.01215, 0.5229, 0.234, 0.5229, 0.234, 0.7447, 0.01215, 0.7447, 0.01215, 0.5229, 0.234, 0.5229, 0.234, 0.7447, 0.01215, 0.7447, 0.01215, 0.5229, 0.234, 0.5229, 0.234, 0.7447, 0.01215, 0.7447, 0.01215, 0.5229, 0.234, 0.5229, 0.234, 0.7447, 0.01215, 0.7447, 0.01215, 0.5229, 0.234, 0.5229, 0.234, 0.7447, 0.01215, 0.7447, 0.01215, 0.5229, 0.234, 0.5229, 0.234, 0.7447, 0.01215, 0.7447, 0.01215, 0.5229, 0.234, 0.5229, 0.234, 0.7447, 0.01215, 0.7447, 0.01215, 0.5229, 0.234, 0.5229, 0.234, 0.7447, 0.01215, 0.7447, 0.01215, 0.5229, 0.234, 0.5229, 0.234, 0.7447, 0.01215, 0.7447, 0.01215, 0.5229, 0.234, 0.5229, 0.234, 0.7447, 0.01215, 0.7447, 0.01215, 0.5229, 0.234, 0.5229, 0.234, 0.7447, 0.01215, 0.7447, 0.01215, 0.5229, 0.234, 0.5229, 0.234, 0.7447, 0.01215, 0.7447, 0.01215, 0.5229, 0.234, 0.5229, 0.234, 0.7447, 0.01215, 0.7447, 0.01215, 0.5229, 0.234, 0.5229, 0.234, 0.7447, 0.01215, 0.7447, 0.01215, 0.5229, 0.234, 0.5229, 0.234, 0.7447, 0.01215, 0.7447, 0.01215, 0.5229, 0.234, 0.5229, 0.234, 0.7447, 0.01215, 0.7447, 0.01215, 0.5229, 0.234, 0.5229, 0.234, 0.7447, 0.01215, 0.7447, 0.01215, 0.5229, 0.234, 0.5229, 0.234, 0.7447, 0.01215, 0.7447, 0.01215, 0.5229, 0.234, 0.5229, 0.234, 0.7447, 0.01215, 0.7447, 0.01215, 0.5229, 0.234, 0.5229, 0.234, 0.7447, 0.01215, 0.7447, 0.01215, 0.5229, 0.234, 0.5229, 0.234, 0.7447, 0.01215, 0.7447, 0.01215, 0.5229, 0.234, 0.5229, 0.234, 0.7447, 0.01215, 0.7447, 0.01215, 0.5229, 0.234, 0.5229, 0.234, 0.7447, 0.01215, 0.7447, 0.01215, 0.5229, 0.234, 0.5229, 0.234, 0.7447, 0.01215, 0.7447, 0.01215, 0.5229, 0.234, 0.5229, 0.234, 0.7447, 0.01215, 0.7447, 0.01215, 0.5229, 0.234, 0.5229, 0.234, 0.7447, 0.01215, 0.7447, 0.01215, 0.5229, 0.234, 0.5229, 0.234, 0.7447, 0.01215, 0.7447, 0.01215, 0.5229, 0.234, 0.5229, 0.234, 0.7447, 0.01215, 0.7447, 0.01215, 0.5229, 0.234, 0.5229, 0.234, 0.7447, 0.01215, 0.7447, 0.01215, 0.5229, 0.234, 0.5229, 0.234, 0.7447, 0.01215, 0.7447, 0.01215, 0.5229, 0.234, 0.5229, 0.234, 0.7447, 0.01215, 0.7447, 0.01215, 0.5229, 0.234, 0.5229, 0.234, 0.7447, 0.01215, 0.7447, 0.01215, 0.5229, 0.234, 0.5229, 0.234, 0.7447, 0.01215, 0.7447, 0.01215, 0.5229, 0.234, 0.5229, 0.234, 0.7447, 0.01215, 0.7447, 0.01215, 0.5229, 0.234, 0.5229, 0.234, 0.7447, 0.01215, 0.7447, 0.01215, 0.5229, 0.234, 0.5229, 0.234, 0.7447, 0.01215, 0.7447, 0.01215, 0.5229, 0.234, 0.5229, 0.234, 0.7447, 0.01215, 0.7447, 0.01215, 0.5229, 0.234, 0.5229, 0.234, 0.7447, 0.01215, 0.7447, 0.01215, 0.5229, 0.234, 0.5229, 0.234, 0.7447, 0.01215, 0.7447, 0.01215, 0.5229, 0.234, 0.5229, 0.234, 0.7447, 0.01215, 0.7447, 0.01215, 0.5229, 0.234, 0.5229, 0.234, 0.7447, 0.01215, 0.7447, 0.01215, 0.5229, 0.234, 0.5229, 0.234, 0.7447, 0.01215, 0.7447, 0.01215, 0.5229, 0.234, 0.5229, 0.234, 0.7447, 0.01215, 0.7447, 0.01215, 0.5229, 0.234, 0.5229, 0.234, 0.7447, 0.01215, 0.7447, 0.01215, 0.5229, 0.234, 0.5229, 0.234, 0.7447, 0.01215, 0.7447, 0.01215, 0.5229, 0.234, 0.5229, 0.234, 0.7447, 0.01215, 0.7447, 0.01215, 0.5229, 0.234, 0.5229, 0.234, 0.7447, 0.01215, 0.7447, 0.01215, 0.5229, 0.234, 0.5229, 0.234, 0.7447, 0.01215, 0.7447, 0.01215, 0.5229, 0.234, 0.5229, 0.234, 0.7447, 0.01215, 0.7447, 0.01215, 0.5229, 0.234, 0.5229, 0.234, 0.7447, 0.01215, 0.7447, 0.1048, 0.9528, 0.1203, 0.9507, 0.1353, 0.9445, 0.1491, 0.9344, 0.1612, 0.9209, 0.1711, 0.9044, 0.1785, 0.8856, 0.183, 0.8651, 0.1846, 0.8439, 0.183, 0.8227, 0.1785, 0.8022, 0.1711, 0.7834, 0.1612, 0.7669, 0.1491, 0.7534, 0.1353, 0.7433, 0.1203, 0.7371, 0.1048, 0.735, 0.08921, 0.7371, 0.07424, 0.7433, 0.06044, 0.7534, 0.04835, 0.7669, 0.03843, 0.7834, 0.03105, 0.8022, 0.02651, 0.8227, 0.02498, 0.8439, 0.02651, 0.8651, 0.03105, 0.8856, 0.03843, 0.9044, 0.04835, 0.9209, 0.06044, 0.9344, 0.07424, 0.9445, 0.08921, 0.9507, 0.01215, 0.5229, 0.234, 0.5229, 0.234, 0.7447, 0.01215, 0.7447, 0.01215, 0.5229, 0.234, 0.5229, 0.234, 0.7447, 0.01215, 0.7447, 0.01215, 0.5229, 0.234, 0.5229, 0.234, 0.7447, 0.01215, 0.7447, 0.01215, 0.5229, 0.234, 0.5229, 0.234, 0.7447, 0.01215, 0.7447, 0.01215, 0.5229, 0.234, 0.5229, 0.234, 0.7447, 0.01215, 0.7447, 0.01215, 0.5229, 0.234, 0.5229, 0.234, 0.7447, 0.01215, 0.7447, 0.01215, 0.5229, 0.234, 0.5229, 0.234, 0.7447, 0.01215, 0.7447, 0.01215, 0.5229, 0.234, 0.5229, 0.234, 0.7447, 0.01215, 0.7447, 0.01215, 0.5229, 0.234, 0.5229, 0.234, 0.7447, 0.01215, 0.7447, 0.01215, 0.5229, 0.234, 0.5229, 0.234, 0.7447, 0.01215, 0.7447, 0.01215, 0.5229, 0.234, 0.5229, 0.234, 0.7447, 0.01215, 0.7447, 0.01215, 0.5229, 0.234, 0.5229, 0.234, 0.7447, 0.01215, 0.7447, 0.01215, 0.5229, 0.234, 0.5229, 0.234, 0.7447, 0.01215, 0.7447, 0.01215, 0.5229, 0.234, 0.5229, 0.234, 0.7447, 0.01215, 0.7447, 0.01215, 0.5229, 0.234, 0.5229, 0.234, 0.7447, 0.01215, 0.7447, 0.01215, 0.5229, 0.234, 0.5229, 0.234, 0.7447, 0.01215, 0.7447, 0.01215, 0.5229, 0.234, 0.5229, 0.234, 0.7447, 0.01215, 0.7447, 0.01215, 0.5229, 0.234, 0.5229, 0.234, 0.7447, 0.01215, 0.7447, 0.01215, 0.5229, 0.234, 0.5229, 0.234, 0.7447, 0.01215, 0.7447, 0.01215, 0.5229, 0.234, 0.5229, 0.234, 0.7447, 0.01215, 0.7447, 0.01215, 0.5229, 0.234, 0.5229, 0.234, 0.7447, 0.01215, 0.7447, 0.01215, 0.5229, 0.234, 0.5229, 0.234, 0.7447, 0.01215, 0.7447, 0.01215, 0.5229, 0.234, 0.5229, 0.234, 0.7447, 0.01215, 0.7447, 0.01215, 0.5229, 0.234, 0.5229, 0.234, 0.7447, 0.01215, 0.7447, 0.01215, 0.5229, 0.234, 0.5229, 0.234, 0.7447, 0.01215, 0.7447, 0.01215, 0.5229, 0.234, 0.5229, 0.234, 0.7447, 0.01215, 0.7447, 0.01215, 0.5229, 0.234, 0.5229, 0.234, 0.7447, 0.01215, 0.7447, 0.01215, 0.5229, 0.234, 0.5229, 0.234, 0.7447, 0.01215, 0.7447, 0.01215, 0.5229, 0.234, 0.5229, 0.234, 0.7447, 0.01215, 0.7447, 0.01215, 0.5229, 0.234, 0.5229, 0.234, 0.7447, 0.01215, 0.7447, 0.01215, 0.5229, 0.234, 0.5229, 0.234, 0.7447, 0.01215, 0.7447, 0.1054, 0.9528, 0.121, 0.9507, 0.1359, 0.9445, 0.1497, 0.9344, 0.1618, 0.9209, 0.1717, 0.9044, 0.1791, 0.8856, 0.1837, 0.8651, 0.1852, 0.8439, 0.1837, 0.8227, 0.1791, 0.8022, 0.1717, 0.7834, 0.1618, 0.7669, 0.1497, 0.7534, 0.1359, 0.7433, 0.121, 0.7371, 0.1054, 0.735, 0.08983, 0.7371, 0.07486, 0.7433, 0.06107, 0.7534, 0.04897, 0.7669, 0.03905, 0.7834, 0.03168, 0.8022, 0.02713, 0.8227, 0.0256, 0.8439, 0.02713, 0.8651, 0.03168, 0.8856, 0.03905, 0.9044, 0.04897, 0.9209, 0.06107, 0.9344, 0.07486, 0.9445, 0.08983, 0.9507, 0.01215, 0.5229, 0.234, 0.5229, 0.234, 0.7447, 0.01215, 0.7447, 0.01215, 0.5229, 0.234, 0.5229, 0.234, 0.7447, 0.01215, 0.7447, 0.01215, 0.5229, 0.234, 0.5229, 0.234, 0.7447, 0.01215, 0.7447, 0.01215, 0.5229, 0.234, 0.5229, 0.234, 0.7447, 0.01215, 0.7447, 0.01215, 0.5229, 0.234, 0.5229, 0.234, 0.7447, 0.01215, 0.7447, 0.01215, 0.5229, 0.234, 0.5229, 0.234, 0.7447, 0.01215, 0.7447, 0.01215, 0.5229, 0.234, 0.5229, 0.234, 0.7447, 0.01215, 0.7447, 0.01215, 0.5229, 0.234, 0.5229, 0.234, 0.7447, 0.01215, 0.7447, 0.01215, 0.5229, 0.234, 0.5229, 0.234, 0.7447, 0.01215, 0.7447, 0.01215, 0.5229, 0.234, 0.5229, 0.234, 0.7447, 0.01215, 0.7447, 0.01215, 0.5229, 0.234, 0.5229, 0.234, 0.7447, 0.01215, 0.7447, 0.01215, 0.5229, 0.234, 0.5229, 0.234, 0.7447, 0.01215, 0.7447, 0.01215, 0.5229, 0.234, 0.5229, 0.234, 0.7447, 0.01215, 0.7447, 0.01215, 0.5229, 0.234, 0.5229, 0.234, 0.7447, 0.01215, 0.7447, 0.01215, 0.5229, 0.234, 0.5229, 0.234, 0.7447, 0.01215, 0.7447, 0.01215, 0.5229, 0.234, 0.5229, 0.234, 0.7447, 0.01215, 0.7447, 0.01215, 0.5229, 0.234, 0.5229, 0.234, 0.7447, 0.01215, 0.7447, 0.01215, 0.5229, 0.234, 0.5229, 0.234, 0.7447, 0.01215, 0.7447, 0.01215, 0.5229, 0.234, 0.5229, 0.234, 0.7447, 0.01215, 0.7447, 0.01215, 0.5229, 0.234, 0.5229, 0.234, 0.7447, 0.01215, 0.7447, 0.01215, 0.5229, 0.234, 0.5229, 0.234, 0.7447, 0.01215, 0.7447, 0.01215, 0.5229, 0.234, 0.5229, 0.234, 0.7447, 0.01215, 0.7447, 0.01215, 0.5229, 0.234, 0.5229, 0.234, 0.7447, 0.01215, 0.7447, 0.01215, 0.5229, 0.234, 0.5229, 0.234, 0.7447, 0.01215, 0.7447, 0.01215, 0.5229, 0.234, 0.5229, 0.234, 0.7447, 0.01215, 0.7447, 0.01215, 0.5229, 0.234, 0.5229, 0.234, 0.7447, 0.01215, 0.7447, 0.01215, 0.5229, 0.234, 0.5229, 0.234, 0.7447, 0.01215, 0.7447, 0.01215, 0.5229, 0.234, 0.5229, 0.234, 0.7447, 0.01215, 0.7447, 0.01215, 0.5229, 0.234, 0.5229, 0.234, 0.7447, 0.01215, 0.7447, 0.01215, 0.5229, 0.234, 0.5229, 0.234, 0.7447, 0.01215, 0.7447, 0.01215, 0.5229, 0.234, 0.5229, 0.234, 0.7447, 0.01215, 0.7447, 0.01215, 0.5229, 0.234, 0.5229, 0.234, 0.7447, 0.01215, 0.7447, 0.01215, 0.5229, 0.234, 0.5229, 0.234, 0.7447, 0.01215, 0.7447, 0.01215, 0.5229, 0.234, 0.5229, 0.234, 0.7447, 0.01215, 0.7447, 0.01215, 0.5229, 0.234, 0.5229, 0.234, 0.7447, 0.01215, 0.7447, 0.01215, 0.5229, 0.234, 0.5229, 0.234, 0.7447, 0.01215, 0.7447, 0.01215, 0.5229, 0.234, 0.5229, 0.234, 0.7447, 0.01215, 0.7447, 0.01215, 0.5229, 0.234, 0.5229, 0.234, 0.7447, 0.01215, 0.7447, 0.01215, 0.5229, 0.234, 0.5229, 0.234, 0.7447, 0.01215, 0.7447, 0.01215, 0.5229, 0.234, 0.5229, 0.234, 0.7447, 0.01215, 0.7447, 0.01215, 0.5229, 0.234, 0.5229, 0.234, 0.7447, 0.01215, 0.7447, 0.01215, 0.5229, 0.234, 0.5229, 0.234, 0.7447, 0.01215, 0.7447, 0.01215, 0.5229, 0.234, 0.5229, 0.234, 0.7447, 0.01215, 0.7447, 0.01215, 0.5229, 0.234, 0.5229, 0.234, 0.7447, 0.01215, 0.7447, 0.01215, 0.5229, 0.234, 0.5229, 0.234, 0.7447, 0.01215, 0.7447, 0.01215, 0.5229, 0.234, 0.5229, 0.234, 0.7447, 0.01215, 0.7447, 0.01215, 0.5229, 0.234, 0.5229, 0.234, 0.7447, 0.01215, 0.7447, 0.01215, 0.5229, 0.234, 0.5229, 0.234, 0.7447, 0.01215, 0.7447, 0.01215, 0.5229, 0.234, 0.5229, 0.234, 0.7447, 0.01215, 0.7447, 0.01215, 0.5229, 0.234, 0.5229, 0.234, 0.7447, 0.01215, 0.7447, 0.01215, 0.5229, 0.234, 0.5229, 0.234, 0.7447, 0.01215, 0.7447, 0.01215, 0.5229, 0.234, 0.5229, 0.234, 0.7447, 0.01215, 0.7447, 0.01215, 0.5229, 0.234, 0.5229, 0.234, 0.7447, 0.01215, 0.7447, 0.01215, 0.5229, 0.234, 0.5229, 0.234, 0.7447, 0.01215, 0.7447, 0.01215, 0.5229, 0.234, 0.5229, 0.234, 0.7447, 0.01215, 0.7447, 0.01215, 0.5229, 0.234, 0.5229, 0.234, 0.7447, 0.01215, 0.7447, 0.01215, 0.5229, 0.234, 0.5229, 0.234, 0.7447, 0.01215, 0.7447, 0.01215, 0.5229, 0.234, 0.5229, 0.234, 0.7447, 0.01215, 0.7447, 0.01215, 0.5229, 0.234, 0.5229, 0.234, 0.7447, 0.01215, 0.7447, 0.01215, 0.5229, 0.234, 0.5229, 0.234, 0.7447, 0.01215, 0.7447, 0.01215, 0.5229, 0.234, 0.5229, 0.234, 0.7447, 0.01215, 0.7447, 0.01215, 0.5229, 0.234, 0.5229, 0.234, 0.7447, 0.01215, 0.7447, 0.01215, 0.5229, 0.234, 0.5229, 0.234, 0.7447, 0.01215, 0.7447, 0.01215, 0.5229, 0.234, 0.5229, 0.234, 0.7447, 0.01215, 0.7447, 0.01215, 0.5229, 0.234, 0.5229, 0.234, 0.7447, 0.01215, 0.7447, 0.1066, 0.9536, 0.1222, 0.9515, 0.1372, 0.9453, 0.151, 0.9353, 0.1631, 0.9217, 0.173, 0.9052, 0.1804, 0.8864, 0.1849, 0.866, 0.1864, 0.8447, 0.1849, 0.8235, 0.1804, 0.8031, 0.173, 0.7843, 0.1631, 0.7678, 0.151, 0.7542, 0.1372, 0.7441, 0.1222, 0.738, 0.1066, 0.7359, 0.09108, 0.738, 0.07611, 0.7441, 0.06231, 0.7542, 0.05022, 0.7678, 0.0403, 0.7843, 0.03292, 0.8031, 0.02838, 0.8235, 0.02685, 0.8447, 0.02838, 0.866, 0.03292, 0.8864, 0.0403, 0.9052, 0.05022, 0.9217, 0.06231, 0.9353, 0.07611, 0.9453, 0.09108, 0.9515, 0.01215, 0.5229, 0.234, 0.5229, 0.234, 0.7447, 0.01215, 0.7447, 0.01215, 0.5229, 0.234, 0.5229, 0.234, 0.7447, 0.01215, 0.7447, 0.01215, 0.5229, 0.234, 0.5229, 0.234, 0.7447, 0.01215, 0.7447, 0.01215, 0.5229, 0.234, 0.5229, 0.234, 0.7447, 0.01215, 0.7447, 0.01215, 0.5229, 0.234, 0.5229, 0.234, 0.7447, 0.01215, 0.7447, 0.01215, 0.5229, 0.234, 0.5229, 0.234, 0.7447, 0.01215, 0.7447, 0.01215, 0.5229, 0.234, 0.5229, 0.234, 0.7447, 0.01215, 0.7447, 0.01215, 0.5229, 0.234, 0.5229, 0.234, 0.7447, 0.01215, 0.7447, 0.01215, 0.5229, 0.234, 0.5229, 0.234, 0.7447, 0.01215, 0.7447, 0.01215, 0.5229, 0.234, 0.5229, 0.234, 0.7447, 0.01215, 0.7447, 0.01215, 0.5229, 0.234, 0.5229, 0.234, 0.7447, 0.01215, 0.7447, 0.01215, 0.5229, 0.234, 0.5229, 0.234, 0.7447, 0.01215, 0.7447, 0.01215, 0.5229, 0.234, 0.5229, 0.234, 0.7447, 0.01215, 0.7447, 0.01215, 0.5229, 0.234, 0.5229, 0.234, 0.7447, 0.01215, 0.7447, 0.01215, 0.5229, 0.234, 0.5229, 0.234, 0.7447, 0.01215, 0.7447, 0.01215, 0.5229, 0.234, 0.5229, 0.234, 0.7447, 0.01215, 0.7447, 0.01215, 0.5229, 0.234, 0.5229, 0.234, 0.7447, 0.01215, 0.7447, 0.01215, 0.5229, 0.234, 0.5229, 0.234, 0.7447, 0.01215, 0.7447, 0.01215, 0.5229, 0.234, 0.5229, 0.234, 0.7447, 0.01215, 0.7447, 0.01215, 0.5229, 0.234, 0.5229, 0.234, 0.7447, 0.01215, 0.7447, 0.01215, 0.5229, 0.234, 0.5229, 0.234, 0.7447, 0.01215, 0.7447, 0.01215, 0.5229, 0.234, 0.5229, 0.234, 0.7447, 0.01215, 0.7447, 0.01215, 0.5229, 0.234, 0.5229, 0.234, 0.7447, 0.01215, 0.7447, 0.01215, 0.5229, 0.234, 0.5229, 0.234, 0.7447, 0.01215, 0.7447, 0.01215, 0.5229, 0.234, 0.5229, 0.234, 0.7447, 0.01215, 0.7447, 0.01215, 0.5229, 0.234, 0.5229, 0.234, 0.7447, 0.01215, 0.7447, 0.01215, 0.5229, 0.234, 0.5229, 0.234, 0.7447, 0.01215, 0.7447, 0.01215, 0.5229, 0.234, 0.5229, 0.234, 0.7447, 0.01215, 0.7447, 0.01215, 0.5229, 0.234, 0.5229, 0.234, 0.7447, 0.01215, 0.7447, 0.01215, 0.5229, 0.234, 0.5229, 0.234, 0.7447, 0.01215, 0.7447, 0.01215, 0.5229, 0.234, 0.5229, 0.234, 0.7447, 0.01215, 0.7447, 0.106, 0.9528, 0.1216, 0.9507, 0.1366, 0.9445, 0.1504, 0.9344, 0.1624, 0.9209, 0.1724, 0.9044, 0.1797, 0.8856, 0.1843, 0.8651, 0.1858, 0.8439, 0.1843, 0.8227, 0.1797, 0.8022, 0.1724, 0.7834, 0.1624, 0.7669, 0.1504, 0.7534, 0.1366, 0.7433, 0.1216, 0.7371, 0.106, 0.735, 0.09045, 0.7371, 0.07548, 0.7433, 0.06169, 0.7534, 0.0496, 0.7669, 0.03967, 0.7834, 0.0323, 0.8022, 0.02776, 0.8227, 0.02623, 0.8439, 0.02776, 0.8651, 0.0323, 0.8856, 0.03967, 0.9044, 0.0496, 0.9209, 0.06169, 0.9344, 0.07548, 0.9445, 0.09045, 0.9507, 0.01215, 0.5229, 0.234, 0.5229, 0.234, 0.7447, 0.01215, 0.7447, 0.01215, 0.5229, 0.234, 0.5229, 0.234, 0.7447, 0.01215, 0.7447, 0.01215, 0.5229, 0.234, 0.5229, 0.234, 0.7447, 0.01215, 0.7447, 0.01215, 0.5229, 0.234, 0.5229, 0.234, 0.7447, 0.01215, 0.7447, 0.01215, 0.5229, 0.234, 0.5229, 0.234, 0.7447, 0.01215, 0.7447, 0.01215, 0.5229, 0.234, 0.5229, 0.234, 0.7447, 0.01215, 0.7447, 0.01215, 0.5229, 0.234, 0.5229, 0.234, 0.7447, 0.01215, 0.7447, 0.01215, 0.5229, 0.234, 0.5229, 0.234, 0.7447, 0.01215, 0.7447, 0.01215, 0.5229, 0.234, 0.5229, 0.234, 0.7447, 0.01215, 0.7447, 0.01215, 0.5229, 0.234, 0.5229, 0.234, 0.7447, 0.01215, 0.7447, 0.01215, 0.5229, 0.234, 0.5229, 0.234, 0.7447, 0.01215, 0.7447, 0.01215, 0.5229, 0.234, 0.5229, 0.234, 0.7447, 0.01215, 0.7447, 0.01215, 0.5229, 0.234, 0.5229, 0.234, 0.7447, 0.01215, 0.7447, 0.01215, 0.5229, 0.234, 0.5229, 0.234, 0.7447, 0.01215, 0.7447, 0.01215, 0.5229, 0.234, 0.5229, 0.234, 0.7447, 0.01215, 0.7447, 0.01215, 0.5229, 0.234, 0.5229, 0.234, 0.7447, 0.01215, 0.7447, 0.01215, 0.5229, 0.234, 0.5229, 0.234, 0.7447, 0.01215, 0.7447, 0.01215, 0.5229, 0.234, 0.5229, 0.234, 0.7447, 0.01215, 0.7447, 0.01215, 0.5229, 0.234, 0.5229, 0.234, 0.7447, 0.01215, 0.7447, 0.01215, 0.5229, 0.234, 0.5229, 0.234, 0.7447, 0.01215, 0.7447, 0.01215, 0.5229, 0.234, 0.5229, 0.234, 0.7447, 0.01215, 0.7447, 0.01215, 0.5229, 0.234, 0.5229, 0.234, 0.7447, 0.01215, 0.7447, 0.01215, 0.5229, 0.234, 0.5229, 0.234, 0.7447, 0.01215, 0.7447, 0.01215, 0.5229, 0.234, 0.5229, 0.234, 0.7447, 0.01215, 0.7447, 0.01215, 0.5229, 0.234, 0.5229, 0.234, 0.7447, 0.01215, 0.7447, 0.01215, 0.5229, 0.234, 0.5229, 0.234, 0.7447, 0.01215, 0.7447, 0.01215, 0.5229, 0.234, 0.5229, 0.234, 0.7447, 0.01215, 0.7447, 0.01215, 0.5229, 0.234, 0.5229, 0.234, 0.7447, 0.01215, 0.7447, 0.01215, 0.5229, 0.234, 0.5229, 0.234, 0.7447, 0.01215, 0.7447, 0.01215, 0.5229, 0.234, 0.5229, 0.234, 0.7447, 0.01215, 0.7447, 0.01215, 0.5229, 0.234, 0.5229, 0.234, 0.7447, 0.01215, 0.7447, 0.01215, 0.5229, 0.234, 0.5229, 0.234, 0.7447, 0.01215, 0.7447, 0.01215, 0.5229, 0.234, 0.5229, 0.234, 0.7447, 0.01215, 0.7447, 0.01215, 0.5229, 0.234, 0.5229, 0.234, 0.7447, 0.01215, 0.7447, 0.01215, 0.5229, 0.234, 0.5229, 0.234, 0.7447, 0.01215, 0.7447, 0.01215, 0.5229, 0.234, 0.5229, 0.234, 0.7447, 0.01215, 0.7447, 0.01215, 0.5229, 0.234, 0.5229, 0.234, 0.7447, 0.01215, 0.7447, 0.01215, 0.5229, 0.234, 0.5229, 0.234, 0.7447, 0.01215, 0.7447, 0.01215, 0.5229, 0.234, 0.5229, 0.234, 0.7447, 0.01215, 0.7447, 0.01215, 0.5229, 0.234, 0.5229, 0.234, 0.7447, 0.01215, 0.7447, 0.01215, 0.5229, 0.234, 0.5229, 0.234, 0.7447, 0.01215, 0.7447, 0.01215, 0.5229, 0.234, 0.5229, 0.234, 0.7447, 0.01215, 0.7447, 0.01215, 0.5229, 0.234, 0.5229, 0.234, 0.7447, 0.01215, 0.7447, 0.01215, 0.5229, 0.234, 0.5229, 0.234, 0.7447, 0.01215, 0.7447, 0.01215, 0.5229, 0.234, 0.5229, 0.234, 0.7447, 0.01215, 0.7447, 0.01215, 0.5229, 0.234, 0.5229, 0.234, 0.7447, 0.01215, 0.7447, 0.01215, 0.5229, 0.234, 0.5229, 0.234, 0.7447, 0.01215, 0.7447, 0.01215, 0.5229, 0.234, 0.5229, 0.234, 0.7447, 0.01215, 0.7447, 0.01215, 0.5229, 0.234, 0.5229, 0.234, 0.7447, 0.01215, 0.7447, 0.01215, 0.5229, 0.234, 0.5229, 0.234, 0.7447, 0.01215, 0.7447, 0.01215, 0.5229, 0.234, 0.5229, 0.234, 0.7447, 0.01215, 0.7447, 0.01215, 0.5229, 0.234, 0.5229, 0.234, 0.7447, 0.01215, 0.7447, 0.01215, 0.5229, 0.234, 0.5229, 0.234, 0.7447, 0.01215, 0.7447, 0.01215, 0.5229, 0.234, 0.5229, 0.234, 0.7447, 0.01215, 0.7447, 0.01215, 0.5229, 0.234, 0.5229, 0.234, 0.7447, 0.01215, 0.7447, 0.01215, 0.5229, 0.234, 0.5229, 0.234, 0.7447, 0.01215, 0.7447, 0.01215, 0.5229, 0.234, 0.5229, 0.234, 0.7447, 0.01215, 0.7447, 0.01215, 0.5229, 0.234, 0.5229, 0.234, 0.7447, 0.01215, 0.7447, 0.01215, 0.5229, 0.234, 0.5229, 0.234, 0.7447, 0.01215, 0.7447, 0.01215, 0.5229, 0.234, 0.5229, 0.234, 0.7447, 0.01215, 0.7447, 0.01215, 0.5229, 0.234, 0.5229, 0.234, 0.7447, 0.01215, 0.7447, 0.01215, 0.5229, 0.234, 0.5229, 0.234, 0.7447, 0.01215, 0.7447, 0.01215, 0.5229, 0.234, 0.5229, 0.234, 0.7447, 0.01215, 0.7447, 0.01215, 0.5229, 0.234, 0.5229, 0.234, 0.7447, 0.01215, 0.7447, 0.01215, 0.5229, 0.234, 0.5229, 0.234, 0.7447, 0.01215, 0.7447, 0.1066, 0.9519, 0.1222, 0.9498, 0.1372, 0.9436, 0.151, 0.9336, 0.1631, 0.92, 0.173, 0.9035, 0.1804, 0.8847, 0.1849, 0.8643, 0.1864, 0.843, 0.1849, 0.8218, 0.1804, 0.8014, 0.173, 0.7825, 0.1631, 0.766, 0.151, 0.7525, 0.1372, 0.7424, 0.1222, 0.7362, 0.1066, 0.7342, 0.09108, 0.7362, 0.07611, 0.7424, 0.06231, 0.7525, 0.05022, 0.766, 0.0403, 0.7825, 0.03292, 0.8014, 0.02838, 0.8218, 0.02685, 0.843, 0.02838, 0.8643, 0.03292, 0.8847, 0.0403, 0.9035, 0.05022, 0.92, 0.06231, 0.9336, 0.07611, 0.9436, 0.09108, 0.9498, 0.01215, 0.5229, 0.234, 0.5229, 0.234, 0.7447, 0.01215, 0.7447, 0.01215, 0.5229, 0.234, 0.5229, 0.234, 0.7447, 0.01215, 0.7447, 0.01215, 0.5229, 0.234, 0.5229, 0.234, 0.7447, 0.01215, 0.7447, 0.01215, 0.5229, 0.234, 0.5229, 0.234, 0.7447, 0.01215, 0.7447, 0.01215, 0.5229, 0.234, 0.5229, 0.234, 0.7447, 0.01215, 0.7447, 0.01215, 0.5229, 0.234, 0.5229, 0.234, 0.7447, 0.01215, 0.7447, 0.01215, 0.5229, 0.234, 0.5229, 0.234, 0.7447, 0.01215, 0.7447, 0.01215, 0.5229, 0.234, 0.5229, 0.234, 0.7447, 0.01215, 0.7447, 0.01215, 0.5229, 0.234, 0.5229, 0.234, 0.7447, 0.01215, 0.7447, 0.01215, 0.5229, 0.234, 0.5229, 0.234, 0.7447, 0.01215, 0.7447, 0.01215, 0.5229, 0.234, 0.5229, 0.234, 0.7447, 0.01215, 0.7447, 0.01215, 0.5229, 0.234, 0.5229, 0.234, 0.7447, 0.01215, 0.7447, 0.01215, 0.5229, 0.234, 0.5229, 0.234, 0.7447, 0.01215, 0.7447, 0.01215, 0.5229, 0.234, 0.5229, 0.234, 0.7447, 0.01215, 0.7447, 0.01215, 0.5229, 0.234, 0.5229, 0.234, 0.7447, 0.01215, 0.7447, 0.01215, 0.5229, 0.234, 0.5229, 0.234, 0.7447, 0.01215, 0.7447, 0.01215, 0.5229, 0.234, 0.5229, 0.234, 0.7447, 0.01215, 0.7447, 0.01215, 0.5229, 0.234, 0.5229, 0.234, 0.7447, 0.01215, 0.7447, 0.01215, 0.5229, 0.234, 0.5229, 0.234, 0.7447, 0.01215, 0.7447, 0.01215, 0.5229, 0.234, 0.5229, 0.234, 0.7447, 0.01215, 0.7447, 0.01215, 0.5229, 0.234, 0.5229, 0.234, 0.7447, 0.01215, 0.7447, 0.01215, 0.5229, 0.234, 0.5229, 0.234, 0.7447, 0.01215, 0.7447, 0.01215, 0.5229, 0.234, 0.5229, 0.234, 0.7447, 0.01215, 0.7447, 0.01215, 0.5229, 0.234, 0.5229, 0.234, 0.7447, 0.01215, 0.7447, 0.01215, 0.5229, 0.234, 0.5229, 0.234, 0.7447, 0.01215, 0.7447, 0.01215, 0.5229, 0.234, 0.5229, 0.234, 0.7447, 0.01215, 0.7447, 0.01215, 0.5229, 0.234, 0.5229, 0.234, 0.7447, 0.01215, 0.7447, 0.01215, 0.5229, 0.234, 0.5229, 0.234, 0.7447, 0.01215, 0.7447, 0.01215, 0.5229, 0.234, 0.5229, 0.234, 0.7447, 0.01215, 0.7447, 0.01215, 0.5229, 0.234, 0.5229, 0.234, 0.7447, 0.01215, 0.7447, 0.01215, 0.5229, 0.234, 0.5229, 0.234, 0.7447, 0.01215, 0.7447, 0.1066, 0.9536, 0.1222, 0.9515, 0.1372, 0.9453, 0.151, 0.9353, 0.1631, 0.9217, 0.173, 0.9052, 0.1804, 0.8864, 0.1849, 0.866, 0.1864, 0.8447, 0.1849, 0.8235, 0.1804, 0.8031, 0.173, 0.7843, 0.1631, 0.7678, 0.151, 0.7542, 0.1372, 0.7441, 0.1222, 0.738, 0.1066, 0.7359, 0.09108, 0.738, 0.07611, 0.7441, 0.06231, 0.7542, 0.05022, 0.7678, 0.0403, 0.7843, 0.03292, 0.8031, 0.02838, 0.8235, 0.02685, 0.8447, 0.02838, 0.866, 0.03292, 0.8864, 0.0403, 0.9052, 0.05022, 0.9217, 0.06231, 0.9353, 0.07611, 0.9453, 0.09108, 0.9515, 0.01215, 0.5229, 0.234, 0.5229, 0.234, 0.7447, 0.01215, 0.7447, 0.01215, 0.5229, 0.234, 0.5229, 0.234, 0.7447, 0.01215, 0.7447, 0.01215, 0.5229, 0.234, 0.5229, 0.234, 0.7447, 0.01215, 0.7447, 0.01215, 0.5229, 0.234, 0.5229, 0.234, 0.7447, 0.01215, 0.7447, 0.01215, 0.5229, 0.234, 0.5229, 0.234, 0.7447, 0.01215, 0.7447, 0.01215, 0.5229, 0.234, 0.5229, 0.234, 0.7447, 0.01215, 0.7447, 0.01215, 0.5229, 0.234, 0.5229, 0.234, 0.7447, 0.01215, 0.7447, 0.01215, 0.5229, 0.234, 0.5229, 0.234, 0.7447, 0.01215, 0.7447, 0.01215, 0.5229, 0.234, 0.5229, 0.234, 0.7447, 0.01215, 0.7447, 0.01215, 0.5229, 0.234, 0.5229, 0.234, 0.7447, 0.01215, 0.7447, 0.01215, 0.5229, 0.234, 0.5229, 0.234, 0.7447, 0.01215, 0.7447, 0.01215, 0.5229, 0.234, 0.5229, 0.234, 0.7447, 0.01215, 0.7447, 0.01215, 0.5229, 0.234, 0.5229, 0.234, 0.7447, 0.01215, 0.7447, 0.01215, 0.5229, 0.234, 0.5229, 0.234, 0.7447, 0.01215, 0.7447, 0.01215, 0.5229, 0.234, 0.5229, 0.234, 0.7447, 0.01215, 0.7447, 0.01215, 0.5229, 0.234, 0.5229, 0.234, 0.7447, 0.01215, 0.7447, 0.01215, 0.5229, 0.234, 0.5229, 0.234, 0.7447, 0.01215, 0.7447, 0.01215, 0.5229, 0.234, 0.5229, 0.234, 0.7447, 0.01215, 0.7447, 0.01215, 0.5229, 0.234, 0.5229, 0.234, 0.7447, 0.01215, 0.7447, 0.01215, 0.5229, 0.234, 0.5229, 0.234, 0.7447, 0.01215, 0.7447, 0.01215, 0.5229, 0.234, 0.5229, 0.234, 0.7447, 0.01215, 0.7447, 0.01215, 0.5229, 0.234, 0.5229, 0.234, 0.7447, 0.01215, 0.7447, 0.01215, 0.5229, 0.234, 0.5229, 0.234, 0.7447, 0.01215, 0.7447, 0.01215, 0.5229, 0.234, 0.5229, 0.234, 0.7447, 0.01215, 0.7447, 0.01215, 0.5229, 0.234, 0.5229, 0.234, 0.7447, 0.01215, 0.7447, 0.01215, 0.5229, 0.234, 0.5229, 0.234, 0.7447, 0.01215, 0.7447, 0.01215, 0.5229, 0.234, 0.5229, 0.234, 0.7447, 0.01215, 0.7447, 0.01215, 0.5229, 0.234, 0.5229, 0.234, 0.7447, 0.01215, 0.7447, 0.01215, 0.5229, 0.234, 0.5229, 0.234, 0.7447, 0.01215, 0.7447, 0.01215, 0.5229, 0.234, 0.5229, 0.234, 0.7447, 0.01215, 0.7447, 0.01215, 0.5229, 0.234, 0.5229, 0.234, 0.7447, 0.01215, 0.7447])
me_cube_003.materials.append(mat_material_003)
me_cube_003.materials.append(mat_material_001)
me_cube_003.materials.append(mat_material_004)
me_cube_003.materials.append(mat_material_005)
me_cube_003.materials.append(mat_material_006)
me_cube_003.use_remesh_preserve_volume = False
me_cube_003.use_remesh_preserve_attributes = False
me_cube_003.use_mirror_vertex_groups = False
me_cube_003.update()

# ---- objects
ob_kommode = bpy.data.objects.new('Kommode', me_cube_003)

# ---- transforms, parenting, visibility, modifiers, constraints
ob_kommode.location = (-1.121, 0.0, 2.2)
ob_kommode.rotation_euler = (-0.0, 1.571, 0.0)
ob_kommode.scale = (2.0, 5.1, 1.4)
ob_kommode.lock_rotations_4d = False
ob_kommode.empty_display_type = 'ARROWS'
ob_kommode.lineart.crease_threshold = 0.0

# ---- collection membership
col_collection_1.objects.link(ob_kommode)

# ---- scene / render settings (as saved in the file)
scene.frame_start = 1; scene.frame_end = 250; scene.frame_set(1)
scene.render.engine = 'BLENDER_EEVEE_NEXT'
scene.render.resolution_percentage = 50
scene.render.dither_intensity = 0.0
scene.cycles.use_denoising = False
scene.cycles.samples = 10
scene.cycles.sampling_pattern = 'TABULATED_SOBOL'
scene.cycles.light_sampling_threshold = 0.0
scene.cycles.use_adaptive_sampling = False
scene.cycles.use_light_tree = False
scene.cycles.blur_glossy = 0.0
scene.cycles.pixel_filter_type = 'GAUSSIAN'
scene.cycles.sample_clamp_indirect = 0.0
scene.view_settings.view_transform = 'Standard'
bpy.context.view_layer.update()

# ---- added for rendering (the .blend has no active camera and no usable light): camera, sun
cam_auto = bpy.data.cameras.new('AutoCamera')
cam_auto.lens = 50.0
cam_auto.sensor_width = 36.0
cam_auto.clip_end = 1000.0
ob_auto_camera = bpy.data.objects.new('AutoCamera', cam_auto)
scene.collection.objects.link(ob_auto_camera)
ob_auto_camera.location = (10.6108, -12.6124, 10.6083)
ob_auto_camera.rotation_euler = (1.09748, -7.21219e-08, 0.694738)
scene.camera = ob_auto_camera
light_auto_sun = bpy.data.lights.new('AutoSun', 'SUN')
light_auto_sun.energy = 3.0
light_auto_sun.angle = 0.0523599
ob_auto_sun = bpy.data.objects.new('AutoSun', light_auto_sun)
scene.collection.objects.link(ob_auto_sun)
ob_auto_sun.rotation_euler = (0.872665, 0.174533, 0.523599)
bpy.context.view_layer.update()
